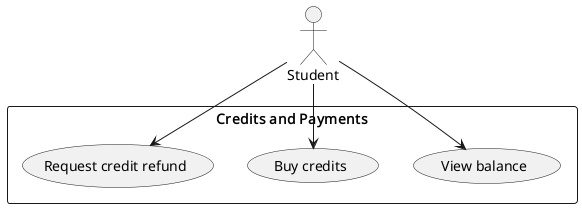

The diagram above was rendered by PlantUML. Its source (embedded in the PNG):
@startuml Financial_Management
top to bottom direction
skinparam packageStyle rectangle

actor "Student" as Student

rectangle "Credits and Payments" {
  usecase (View balance) as UC_VIEW_BAL
  usecase (Buy credits) as UC_CRED
  usecase (Request credit refund) as UC_REFUND
}

Student --> UC_VIEW_BAL
Student --> UC_CRED
Student --> UC_REFUND

@enduml